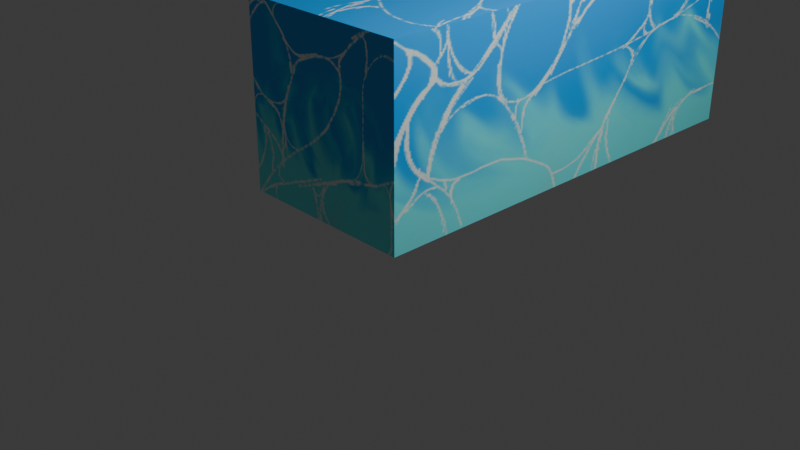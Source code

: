 # Source: agua.blend  (saved by Blender 4.0.36; exported with 4.5.12 LTS)
import bpy
from mathutils import Matrix  # noqa: F401  (used for matrix-valued properties, if any)

bpy.ops.wm.read_factory_settings(use_empty=True)
scene = bpy.context.scene
scene.name = 'Scene'

# ---- collections
col_collection = bpy.data.collections.new('Collection'); scene.collection.children.link(col_collection)

# ---- images (referenced by path relative to the original .blend; pixels are not part of the script)
import os
ASSET_DIR = os.environ.get("B2B_ASSET_DIR", "")  # directory of the original .blend (textures are referenced by path, not embedded)
HERE = os.path.dirname(os.path.abspath(__file__))  # packed textures are extracted next to this script under _unpacked/

def load_image(name, relpath, width, height, colorspace="sRGB"):
    """Load a texture the original file referenced (path relative to the .blend, or extracted next to this script)."""
    p = next((c for c in (os.path.join(HERE, relpath), os.path.join(ASSET_DIR, relpath)) if relpath and os.path.exists(c)), "")
    if p:
        img = bpy.data.images.load(p, check_existing=True)
        img.name = name
    else:  # same state as the original file: an image datablock whose file is absent (Cycles renders it pink)
        img = bpy.data.images.new(name, width, height)
        img.source = "FILE"
        img.filepath = "//" + (relpath or name)
    img.colorspace_settings.name = colorspace
    return img
img_agua = load_image('agua', '_unpacked/agua.83e82b9a.png', 1024, 1024, 'sRGB')

# ---- materials (node trees are filled in below, after node groups)
mat_material = bpy.data.materials.new('Material')
mat_material.alpha_threshold = 0.0
mat_material.use_transparent_shadow = False
mat_material.roughness = 0.5
mat_material.line_color = (0.0, 0.0, 0.0, 1.0)

# ---- material node trees
mat_material.use_nodes = True; mat_material.node_tree.nodes.clear()
_N = mat_material.node_tree.nodes; _L = mat_material.node_tree.links
n0 = _N.new('ShaderNodeOutputMaterial'); n0.name = 'Material Output'; n0.location = (300, 300)
n1 = _N.new('ShaderNodeBsdfPrincipled'); n1.name = 'Principled BSDF'; n1.location = (10, 300)
n1.inputs[3].default_value = 1.45
n2 = _N.new('ShaderNodeTexImage'); n2.name = 'Image Texture'; n2.location = (-280, 280)
n2.image = img_agua
_L.new(n1.outputs[0], n0.inputs[0])
_L.new(n2.outputs[0], n1.inputs[0])
n0.is_active_output = True

# ---- world
world_world = bpy.data.worlds.new('World'); scene.world = world_world
world_world.use_nodes = True; world_world.node_tree.nodes.clear()
_N = world_world.node_tree.nodes; _L = world_world.node_tree.links
n0 = _N.new('ShaderNodeOutputWorld'); n0.name = 'World Output'; n0.location = (300, 300)
n1 = _N.new('ShaderNodeBackground'); n1.name = 'Background'; n1.location = (10, 300)
n1.inputs[0].default_value = (0.05088, 0.05088, 0.05088, 1.0)
_L.new(n1.outputs[0], n0.inputs[0])
n0.is_active_output = True
world_world.color = (0.05088, 0.05088, 0.05088)
world_world.use_sun_shadow = False
world_world.sun_shadow_jitter_overblur = 0.0

# ---- cameras
cam_camera = bpy.data.cameras.new('Camera')
cam_camera.clip_end = 100.0
cam_camera.ortho_scale = 7.314

# ---- lights
light_light = bpy.data.lights.new('Light', 'POINT')
light_light.transmission_factor = 0.0
light_light.use_soft_falloff = False
light_light.energy = 1000.0
light_light.shadow_soft_size = 0.1
light_light.shadow_maximum_resolution = 0.006
light_light.use_absolute_resolution = True

# ---- meshes
me_cube = bpy.data.meshes.new('Cube')
me_cube.from_pydata([(1.0, 4.005, 1.0), (1.0, 4.005, -1.0), (1.0, -1.0, 1.0), (1.0, -1.0, -1.0), (-0.966, 4.005, 1.0), (-0.966, 4.005, -1.0), (-0.966, -1.0, 1.0), (-0.966, -1.0, -1.0)], [], [(0, 4, 6, 2), (3, 2, 6, 7), (7, 6, 4, 5), (5, 1, 3, 7), (1, 0, 2, 3), (5, 4, 0, 1)])
_uv = me_cube.uv_layers.new(name='UVMap')
_uv.uv.foreach_set('vector', [0.625, 0.5, 0.875, 0.5, 0.875, 0.75, 0.625, 0.75, 0.375, 0.75, 0.625, 0.75, 0.625, 1.0, 0.375, 1.0, 0.375, 0.0, 0.625, 0.0, 0.625, 0.25, 0.375, 0.25, 0.125, 0.5, 0.375, 0.5, 0.375, 0.75, 0.125, 0.75, 0.375, 0.5, 0.625, 0.5, 0.625, 0.75, 0.375, 0.75, 0.375, 0.25, 0.625, 0.25, 0.625, 0.5, 0.375, 0.5])
me_cube.materials.append(mat_material)
me_cube.use_mirror_vertex_groups = False
me_cube.update()

# ---- objects
ob_cube = bpy.data.objects.new('Cube', me_cube)
ob_light = bpy.data.objects.new('Light', light_light)
ob_camera = bpy.data.objects.new('Camera', cam_camera)

# ---- transforms, parenting, visibility, modifiers, constraints
ob_cube.location = (0.0, 0.0, 1.307)
ob_cube.lock_rotations_4d = False
ob_cube.empty_display_type = 'ARROWS'
ob_cube.lineart.crease_threshold = 0.0
ob_light.location = (4.076, 1.005, 5.904)
ob_light.rotation_euler = (0.6503, 0.05522, 1.866)
ob_light.lock_rotations_4d = False
ob_light.empty_display_type = 'ARROWS'
ob_light.color = (0.0, 0.0, 0.0, 0.0)
ob_light.lineart.crease_threshold = 0.0
ob_camera.location = (7.359, -6.926, 4.958)
ob_camera.rotation_euler = (1.109, 0.0, 0.8149)
ob_camera.lock_rotations_4d = False
ob_camera.empty_display_type = 'ARROWS'
ob_camera.color = (0.0, 0.0, 0.0, 0.0)
ob_camera.display_type = 'WIRE'
ob_camera.lineart.crease_threshold = 0.0

# ---- collection membership
col_collection.objects.link(ob_cube)
col_collection.objects.link(ob_light)
col_collection.objects.link(ob_camera)

# ---- scene / render settings (as saved in the file)
scene.camera = ob_camera
scene.frame_start = 1; scene.frame_end = 250; scene.frame_set(1)
scene.render.engine = 'BLENDER_EEVEE_NEXT'
scene.cycles.sampling_pattern = 'TABULATED_SOBOL'
bpy.context.view_layer.update()
